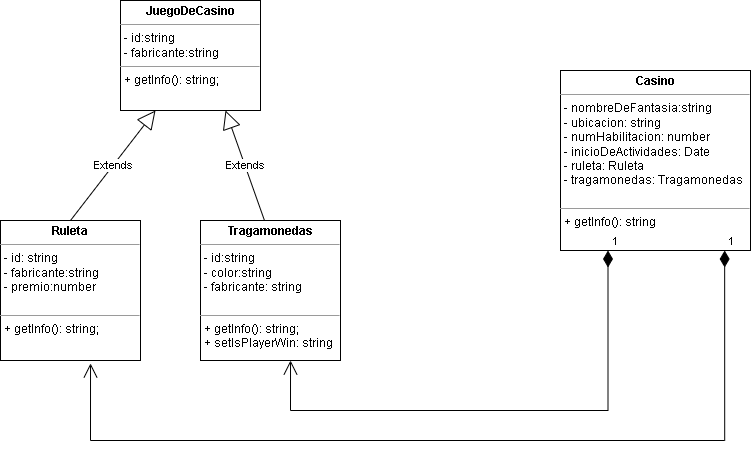

The diagram above was exported from draw.io. Its source (the exported page's mxGraphModel, read from the mxfile embedded in the PNG):
<mxGraphModel dx="1114" dy="584" grid="1" gridSize="10" guides="1" tooltips="1" connect="1" arrows="1" fold="1" page="1" pageScale="1" pageWidth="850" pageHeight="1100" math="0" shadow="0">
  <root>
    <mxCell id="0" />
    <mxCell id="1" parent="0" />
    <mxCell id="Dpi7E_Igb-_F-AZdg4pb-1" value="&lt;p style=&quot;margin:0px;margin-top:4px;text-align:center;&quot;&gt;&lt;b&gt;Casino&lt;/b&gt;&lt;/p&gt;&lt;hr size=&quot;1&quot;&gt;&lt;p style=&quot;margin:0px;margin-left:4px;&quot;&gt;- nombreDeFantasia:string&lt;/p&gt;&lt;p style=&quot;margin:0px;margin-left:4px;&quot;&gt;- ubicacion: string&lt;/p&gt;&lt;p style=&quot;margin:0px;margin-left:4px;&quot;&gt;- numHabilitacion: number&lt;/p&gt;&lt;p style=&quot;margin:0px;margin-left:4px;&quot;&gt;- inicioDeActividades: Date&lt;/p&gt;&lt;p style=&quot;border-color: var(--border-color); margin: 0px 0px 0px 4px;&quot;&gt;- ruleta: Ruleta&amp;nbsp;&lt;br style=&quot;border-color: var(--border-color);&quot;&gt;&lt;/p&gt;&lt;p style=&quot;border-color: var(--border-color); margin: 0px 0px 0px 4px;&quot;&gt;- tragamonedas: Tragamonedas&lt;/p&gt;&lt;p style=&quot;margin:0px;margin-left:4px;&quot;&gt;&lt;br&gt;&lt;/p&gt;&lt;hr size=&quot;1&quot;&gt;&lt;p style=&quot;margin:0px;margin-left:4px;&quot;&gt;+ getInfo(): string&lt;/p&gt;" style="verticalAlign=top;align=left;overflow=fill;fontSize=12;fontFamily=Helvetica;html=1;whiteSpace=wrap;" parent="1" vertex="1">
      <mxGeometry x="620" y="250" width="190" height="180" as="geometry" />
    </mxCell>
    <mxCell id="Dpi7E_Igb-_F-AZdg4pb-2" value="&lt;p style=&quot;margin:0px;margin-top:4px;text-align:center;&quot;&gt;&lt;b&gt;Ruleta&lt;/b&gt;&lt;/p&gt;&lt;hr size=&quot;1&quot;&gt;&lt;p style=&quot;margin:0px;margin-left:4px;&quot;&gt;- id: string&lt;/p&gt;&lt;p style=&quot;margin:0px;margin-left:4px;&quot;&gt;- fabricante:string&lt;/p&gt;&lt;p style=&quot;margin:0px;margin-left:4px;&quot;&gt;- premio:number&lt;/p&gt;&lt;p style=&quot;margin:0px;margin-left:4px;&quot;&gt;&lt;br&gt;&lt;/p&gt;&lt;hr size=&quot;1&quot;&gt;&lt;p style=&quot;margin:0px;margin-left:4px;&quot;&gt;+ getInfo(): string;&lt;/p&gt;&lt;p style=&quot;margin:0px;margin-left:4px;&quot;&gt;&lt;br&gt;&lt;/p&gt;" style="verticalAlign=top;align=left;overflow=fill;fontSize=12;fontFamily=Helvetica;html=1;whiteSpace=wrap;" parent="1" vertex="1">
      <mxGeometry x="60" y="400" width="140" height="140" as="geometry" />
    </mxCell>
    <mxCell id="Dpi7E_Igb-_F-AZdg4pb-3" value="&lt;p style=&quot;margin:0px;margin-top:4px;text-align:center;&quot;&gt;&lt;b&gt;JuegoDeCasino&lt;/b&gt;&lt;/p&gt;&lt;hr size=&quot;1&quot;&gt;&lt;p style=&quot;margin:0px;margin-left:4px;&quot;&gt;- id:string&lt;/p&gt;&lt;p style=&quot;margin:0px;margin-left:4px;&quot;&gt;- fabricante:string&lt;br&gt;&lt;/p&gt;&lt;hr size=&quot;1&quot;&gt;&lt;p style=&quot;margin:0px;margin-left:4px;&quot;&gt;+ getInfo(): string;&lt;/p&gt;" style="verticalAlign=top;align=left;overflow=fill;fontSize=12;fontFamily=Helvetica;html=1;whiteSpace=wrap;" parent="1" vertex="1">
      <mxGeometry x="180" y="180" width="140" height="110" as="geometry" />
    </mxCell>
    <mxCell id="Dpi7E_Igb-_F-AZdg4pb-4" value="&lt;p style=&quot;margin:0px;margin-top:4px;text-align:center;&quot;&gt;&lt;b&gt;Tragamonedas&lt;/b&gt;&lt;/p&gt;&lt;hr size=&quot;1&quot;&gt;&lt;p style=&quot;margin:0px;margin-left:4px;&quot;&gt;- id:string&lt;/p&gt;&lt;p style=&quot;margin:0px;margin-left:4px;&quot;&gt;- color:string&lt;/p&gt;&lt;p style=&quot;margin:0px;margin-left:4px;&quot;&gt;- fabricante: string&lt;/p&gt;&lt;p style=&quot;margin:0px;margin-left:4px;&quot;&gt;&lt;br&gt;&lt;/p&gt;&lt;hr size=&quot;1&quot;&gt;&lt;p style=&quot;margin:0px;margin-left:4px;&quot;&gt;+ getInfo(): string;&lt;/p&gt;&lt;p style=&quot;margin:0px;margin-left:4px;&quot;&gt;+ setIsPlayerWin: string&lt;/p&gt;" style="verticalAlign=top;align=left;overflow=fill;fontSize=12;fontFamily=Helvetica;html=1;whiteSpace=wrap;" parent="1" vertex="1">
      <mxGeometry x="260" y="400" width="140" height="140" as="geometry" />
    </mxCell>
    <mxCell id="i2xpf6kVC72vs8Xa-pq5-2" style="edgeStyle=orthogonalEdgeStyle;rounded=0;orthogonalLoop=1;jettySize=auto;html=1;exitX=0.5;exitY=1;exitDx=0;exitDy=0;" parent="1" source="Dpi7E_Igb-_F-AZdg4pb-4" target="Dpi7E_Igb-_F-AZdg4pb-4" edge="1">
      <mxGeometry relative="1" as="geometry" />
    </mxCell>
    <mxCell id="WIcPdUN52Uc2DaDOi0wV-2" value="Extends" style="endArrow=block;endSize=16;endFill=0;html=1;rounded=0;exitX=0.5;exitY=0;exitDx=0;exitDy=0;entryX=0.25;entryY=1;entryDx=0;entryDy=0;" parent="1" source="Dpi7E_Igb-_F-AZdg4pb-2" target="Dpi7E_Igb-_F-AZdg4pb-3" edge="1">
      <mxGeometry width="160" relative="1" as="geometry">
        <mxPoint x="340" y="350" as="sourcePoint" />
        <mxPoint x="100" y="340" as="targetPoint" />
      </mxGeometry>
    </mxCell>
    <mxCell id="WIcPdUN52Uc2DaDOi0wV-3" value="Extends" style="endArrow=block;endSize=16;endFill=0;html=1;rounded=0;entryX=0.75;entryY=1;entryDx=0;entryDy=0;exitX=0.457;exitY=0;exitDx=0;exitDy=0;exitPerimeter=0;" parent="1" source="Dpi7E_Igb-_F-AZdg4pb-4" target="Dpi7E_Igb-_F-AZdg4pb-3" edge="1">
      <mxGeometry x="-0.0028" width="160" relative="1" as="geometry">
        <mxPoint x="390" y="330" as="sourcePoint" />
        <mxPoint x="140" y="410" as="targetPoint" />
        <mxPoint as="offset" />
      </mxGeometry>
    </mxCell>
    <mxCell id="WIcPdUN52Uc2DaDOi0wV-4" value="1" style="endArrow=open;html=1;endSize=12;startArrow=diamondThin;startSize=14;startFill=1;edgeStyle=orthogonalEdgeStyle;align=left;verticalAlign=bottom;rounded=0;exitX=0.864;exitY=1;exitDx=0;exitDy=0;exitPerimeter=0;entryX=0.643;entryY=1.021;entryDx=0;entryDy=0;entryPerimeter=0;" parent="1" source="Dpi7E_Igb-_F-AZdg4pb-1" target="Dpi7E_Igb-_F-AZdg4pb-2" edge="1">
      <mxGeometry x="-1" y="3" relative="1" as="geometry">
        <mxPoint x="130" y="580" as="sourcePoint" />
        <mxPoint x="150" y="600" as="targetPoint" />
        <Array as="points">
          <mxPoint x="784" y="620" />
          <mxPoint x="150" y="620" />
        </Array>
      </mxGeometry>
    </mxCell>
    <mxCell id="WIcPdUN52Uc2DaDOi0wV-5" value="1" style="endArrow=open;html=1;endSize=12;startArrow=diamondThin;startSize=14;startFill=1;edgeStyle=orthogonalEdgeStyle;align=left;verticalAlign=bottom;rounded=0;exitX=0.25;exitY=1;exitDx=0;exitDy=0;entryX=0.643;entryY=1;entryDx=0;entryDy=0;entryPerimeter=0;" parent="1" source="Dpi7E_Igb-_F-AZdg4pb-1" target="Dpi7E_Igb-_F-AZdg4pb-4" edge="1">
      <mxGeometry x="-1" y="3" relative="1" as="geometry">
        <mxPoint x="270" y="590" as="sourcePoint" />
        <mxPoint x="350" y="570" as="targetPoint" />
        <Array as="points">
          <mxPoint x="668" y="590" />
          <mxPoint x="350" y="590" />
        </Array>
      </mxGeometry>
    </mxCell>
  </root>
</mxGraphModel>